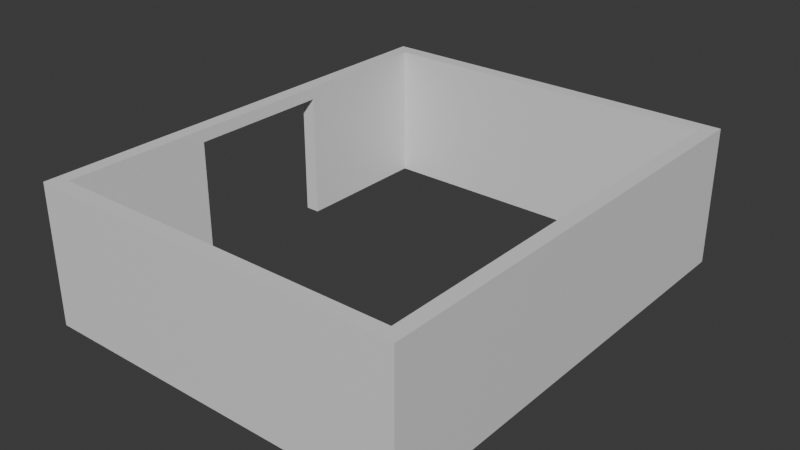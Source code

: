 # Source: TestRoom.blend  (saved by Blender 4.0.36; exported with 4.5.12 LTS)
import bpy
from mathutils import Matrix  # noqa: F401  (used for matrix-valued properties, if any)

bpy.ops.wm.read_factory_settings(use_empty=True)
scene = bpy.context.scene
scene.name = 'Scene'

# ---- collections
col_collection = bpy.data.collections.new('Collection'); scene.collection.children.link(col_collection)
col_export = bpy.data.collections.new('Export'); scene.collection.children.link(col_export)

# ---- materials (node trees are filled in below, after node groups)
mat_material = bpy.data.materials.new('Material')
mat_material.alpha_threshold = 0.0
mat_material.use_transparent_shadow = False
mat_material.roughness = 0.5
mat_material.line_color = (0.0, 0.0, 0.0, 1.0)

# ---- material node trees
mat_material.use_nodes = True; mat_material.node_tree.nodes.clear()
_N = mat_material.node_tree.nodes; _L = mat_material.node_tree.links
n0 = _N.new('ShaderNodeOutputMaterial'); n0.name = 'Material Output'; n0.location = (300, 300)
n1 = _N.new('ShaderNodeBsdfPrincipled'); n1.name = 'Principled BSDF'; n1.location = (10, 300)
n1.inputs[3].default_value = 1.45
_L.new(n1.outputs[0], n0.inputs[0])
n0.is_active_output = True

# ---- world
world_world = bpy.data.worlds.new('World'); scene.world = world_world
world_world.use_nodes = True; world_world.node_tree.nodes.clear()
_N = world_world.node_tree.nodes; _L = world_world.node_tree.links
n0 = _N.new('ShaderNodeOutputWorld'); n0.name = 'World Output'; n0.location = (300, 300)
n1 = _N.new('ShaderNodeBackground'); n1.name = 'Background'; n1.location = (10, 300)
n1.inputs[0].default_value = (0.05088, 0.05088, 0.05088, 1.0)
_L.new(n1.outputs[0], n0.inputs[0])
n0.is_active_output = True
world_world.color = (0.05088, 0.05088, 0.05088)
world_world.use_sun_shadow = False
world_world.sun_shadow_jitter_overblur = 0.0

# ---- meshes
me_cube = bpy.data.meshes.new('Cube')
me_cube.from_pydata([(1.0, 0.0, 8.567), (1.0, 0.0, -1.0), (1.0, -1.0, 8.567), (1.0, -1.0, -1.0), (-24.0, 0.0, 8.567), (-24.0, 0.0, -1.0), (-24.0, -1.0, 8.567), (-24.0, -1.0, -1.0), (0.0, 0.0, -1.0), (0.0, -1.0, 8.567), (0.0, -1.0, -1.0), (0.0, 0.0, 8.567), (1.0, 30.0, 8.567), (1.0, 30.0, -1.0), (0.0, 30.0, 8.567), (0.0, 30.0, -1.0), (1.0, 31.0, 8.567), (1.0, 31.0, -1.0), (0.0, 31.0, 8.567), (0.0, 31.0, -1.0), (-24.0, 30.0, 8.567), (-24.0, 30.0, -1.0), (-24.0, 31.0, 8.567), (-24.0, 31.0, -1.0), (-25.0, 0.0, -1.0), (-25.0, -1.0, -1.0), (-25.0, -1.0, 8.567), (-25.0, 0.0, 8.567), (-25.0, 30.0, 8.567), (-25.0, 30.0, -1.0), (-25.0, 31.0, 8.567), (-25.0, 31.0, -1.0), (-24.0, 10.0, 8.567), (-24.0, 20.0, 8.567), (-25.0, 20.0, 8.567), (-25.0, 10.0, 8.567), (-25.0, 20.0, -1.0), (-25.0, 10.0, -1.0), (-24.0, 20.0, -1.0), (-24.0, 10.0, -1.0), (-24.0, 0.0, -0.04333), (0.0, 0.0, -0.04333), (0.0, 30.0, -0.04333), (-24.0, 30.0, -0.04333), (-24.0, 20.0, -0.04333), (-24.0, 10.0, -0.04333), (1.0, 0.0, 7.61), (-24.0, -1.0, 7.61), (1.0, -1.0, 7.61), (0.0, -1.0, 7.61), (1.0, 30.0, 7.61), (1.0, 31.0, 7.61), (0.0, 31.0, 7.61), (-24.0, 31.0, 7.61), (-25.0, -1.0, 7.61), (-25.0, 0.0, 7.61), (-25.0, 30.0, 7.61), (-25.0, 31.0, 7.61), (-25.0, 20.0, 7.61), (-25.0, 10.0, 7.61), (-24.0, 0.0, 7.706), (0.0, 0.0, 7.706), (0.0, 30.0, 7.706), (-24.0, 30.0, 7.706), (-24.0, 20.0, 7.706), (-24.0, 10.0, 7.706), (1.0, 0.0, -0.04333), (1.0, -1.0, -0.04333), (0.0, -1.0, -0.04333), (1.0, 30.0, -0.04333), (1.0, 31.0, -0.04333), (0.0, 31.0, -0.04333), (-24.0, 31.0, -0.04333), (-25.0, 0.0, -0.04333), (-25.0, 30.0, -0.04333), (-25.0, 31.0, -0.04333), (-24.0, -1.0, -0.04333), (-25.0, -1.0, -0.04333), (-25.0, 20.0, -0.04333), (-25.0, 10.0, -0.04333)], [], [(11, 4, 6, 9), (49, 9, 6, 47), (47, 6, 26, 54), (8, 1, 3, 10), (46, 0, 2, 48), (1, 8, 15, 13), (60, 4, 11, 61), (5, 8, 10, 7), (48, 2, 9, 49), (0, 11, 9, 2), (62, 14, 20, 63), (11, 0, 12, 14), (66, 1, 13, 69), (61, 11, 14, 62), (52, 18, 16, 51), (14, 12, 16, 18), (13, 15, 19, 17), (69, 13, 17, 70), (79, 37, 24, 73), (14, 18, 22, 20), (19, 15, 21, 23), (71, 19, 23, 72), (54, 26, 27, 55), (56, 28, 30, 57), (23, 21, 29, 31), (72, 23, 31, 75), (5, 7, 25, 24), (6, 4, 27, 26), (20, 22, 30, 28), (32, 35, 27, 4), (37, 39, 5, 24), (65, 32, 4, 60), (63, 20, 33, 64), (64, 33, 32, 65), (29, 21, 38, 36), (10, 68, 76, 7), (20, 28, 34, 33), (33, 34, 35, 32), (74, 29, 36, 78), (3, 67, 68, 10), (1, 66, 67, 3), (21, 43, 44, 38), (39, 45, 40, 5), (8, 41, 42, 15), (15, 42, 43, 21), (5, 40, 41, 8), (34, 58, 59, 35), (28, 56, 58, 34), (22, 53, 57, 30), (74, 56, 57, 75), (77, 54, 55, 73), (18, 52, 53, 22), (35, 59, 55, 27), (12, 50, 51, 16), (71, 52, 51, 70), (0, 46, 50, 12), (67, 48, 49, 68), (66, 46, 48, 67), (76, 47, 54, 77), (68, 49, 47, 76), (7, 76, 77, 25), (43, 63, 64, 44), (45, 65, 60, 40), (41, 61, 62, 42), (42, 62, 63, 43), (40, 60, 61, 41), (19, 71, 70, 17), (25, 77, 73, 24), (29, 74, 75, 31), (56, 74, 78, 58), (53, 72, 75, 57), (52, 71, 72, 53), (59, 79, 73, 55), (50, 69, 70, 51), (46, 66, 69, 50), (44, 78, 36, 38), (64, 58, 78, 44), (59, 58, 64, 65), (65, 45, 79, 59), (45, 39, 37, 79)])
_uv = me_cube.uv_layers.new(name='UVMap')
_uv.uv.foreach_set('vector', [0.625, 0.5, 0.875, 0.5, 0.875, 0.75, 0.625, 0.75, 0.6, 0.75, 0.625, 0.75, 0.625, 1.0, 0.6, 1.0, 0.6, 1.0, 0.625, 1.0, 0.625, 1.0, 0.6, 1.0, 0.375, 0.5, 0.375, 0.5, 0.375, 0.75, 0.375, 0.75, 0.6, 0.5, 0.625, 0.5, 0.625, 0.75, 0.6, 0.75, 0.375, 0.5, 0.375, 0.5, 0.375, 0.5, 0.375, 0.5, 0.6025, 0.25, 0.625, 0.25, 0.625, 0.5, 0.6025, 0.5, 0.125, 0.5, 0.375, 0.5, 0.375, 0.75, 0.125, 0.75, 0.6, 0.75, 0.625, 0.75, 0.625, 0.75, 0.6, 0.75, 0.625, 0.5, 0.625, 0.5, 0.625, 0.75, 0.625, 0.75, 0.6025, 0.5, 0.625, 0.5, 0.625, 0.5, 0.6025, 0.5, 0.625, 0.5, 0.625, 0.5, 0.625, 0.5, 0.625, 0.5, 0.3975, 0.5, 0.375, 0.5, 0.375, 0.5, 0.3975, 0.5, 0.6025, 0.5, 0.625, 0.5, 0.625, 0.5, 0.6025, 0.5, 0.6, 0.5, 0.625, 0.5, 0.625, 0.5, 0.6, 0.5, 0.625, 0.5, 0.625, 0.5, 0.625, 0.5, 0.625, 0.5, 0.375, 0.5, 0.375, 0.5, 0.375, 0.5, 0.375, 0.5, 0.3975, 0.5, 0.375, 0.5, 0.375, 0.5, 0.3975, 0.5, 0.3975, 0.3333, 0.375, 0.3333, 0.375, 0.25, 0.3975, 0.25, 0.625, 0.5, 0.625, 0.5, 0.625, 0.5, 0.625, 0.5, 0.375, 0.5, 0.375, 0.5, 0.375, 0.5, 0.375, 0.5, 0.3975, 0.5, 0.375, 0.5, 0.375, 0.5, 0.3975, 0.5, 0.6, 0.0, 0.625, 0.0, 0.625, 0.25, 0.6, 0.25, 0.6, 0.5, 0.625, 0.5, 0.625, 0.5, 0.6, 0.5, 0.375, 0.5, 0.375, 0.5, 0.375, 0.5, 0.375, 0.5, 0.3975, 0.5, 0.375, 0.5, 0.375, 0.5, 0.3975, 0.5, 0.125, 0.5, 0.125, 0.75, 0.125, 0.75, 0.125, 0.5, 0.875, 0.75, 0.875, 0.5, 0.875, 0.5, 0.875, 0.75, 0.625, 0.5, 0.625, 0.5, 0.625, 0.5, 0.625, 0.5, 0.7917, 0.5, 0.7917, 0.5, 0.875, 0.5, 0.875, 0.5, 0.2083, 0.5, 0.2083, 0.5, 0.125, 0.5, 0.125, 0.5, 0.6025, 0.3333, 0.625, 0.3333, 0.625, 0.25, 0.6025, 0.25, 0.6025, 0.5, 0.625, 0.5, 0.625, 0.4167, 0.6025, 0.4167, 0.6025, 0.4167, 0.625, 0.4167, 0.625, 0.3333, 0.6025, 0.3333, 0.375, 0.5, 0.375, 0.5, 0.2917, 0.5, 0.2917, 0.5, 0.375, 0.75, 0.3975, 0.75, 0.3975, 1.0, 0.375, 1.0, 0.625, 0.5, 0.625, 0.5, 0.7083, 0.5, 0.7083, 0.5, 0.7083, 0.5, 0.7083, 0.5, 0.7917, 0.5, 0.7917, 0.5, 0.3975, 0.5, 0.375, 0.5, 0.375, 0.4167, 0.3975, 0.4167, 0.375, 0.75, 0.3975, 0.75, 0.3975, 0.75, 0.375, 0.75, 0.375, 0.5, 0.3975, 0.5, 0.3975, 0.75, 0.375, 0.75, 0.375, 0.5, 0.4, 0.5, 0.4, 0.4167, 0.375, 0.4167, 0.375, 0.3333, 0.4, 0.3333, 0.4, 0.25, 0.375, 0.25, 0.375, 0.5, 0.4, 0.5, 0.4, 0.5, 0.375, 0.5, 0.375, 0.5, 0.4, 0.5, 0.4, 0.5, 0.375, 0.5, 0.375, 0.25, 0.4, 0.25, 0.4, 0.5, 0.375, 0.5, 0.625, 0.4167, 0.6, 0.4167, 0.6, 0.3333, 0.625, 0.3333, 0.625, 0.5, 0.6, 0.5, 0.6, 0.4167, 0.625, 0.4167, 0.625, 0.5, 0.6, 0.5, 0.6, 0.5, 0.625, 0.5, 0.3975, 0.5, 0.6, 0.5, 0.6, 0.5, 0.3975, 0.5, 0.3975, 0.0, 0.6, 0.0, 0.6, 0.25, 0.3975, 0.25, 0.625, 0.5, 0.6, 0.5, 0.6, 0.5, 0.625, 0.5, 0.625, 0.3333, 0.6, 0.3333, 0.6, 0.25, 0.625, 0.25, 0.625, 0.5, 0.6, 0.5, 0.6, 0.5, 0.625, 0.5, 0.3975, 0.5, 0.6, 0.5, 0.6, 0.5, 0.3975, 0.5, 0.625, 0.5, 0.6, 0.5, 0.6, 0.5, 0.625, 0.5, 0.3975, 0.75, 0.6, 0.75, 0.6, 0.75, 0.3975, 0.75, 0.3975, 0.5, 0.6, 0.5, 0.6, 0.75, 0.3975, 0.75, 0.3975, 1.0, 0.6, 1.0, 0.6, 1.0, 0.3975, 1.0, 0.3975, 0.75, 0.6, 0.75, 0.6, 1.0, 0.3975, 1.0, 0.375, 1.0, 0.3975, 1.0, 0.3975, 1.0, 0.375, 1.0, 0.4, 0.5, 0.6025, 0.5, 0.6025, 0.4167, 0.4, 0.4167, 0.4, 0.3333, 0.6025, 0.3333, 0.6025, 0.25, 0.4, 0.25, 0.4, 0.5, 0.6025, 0.5, 0.6025, 0.5, 0.4, 0.5, 0.4, 0.5, 0.6025, 0.5, 0.6025, 0.5, 0.4, 0.5, 0.4, 0.25, 0.6025, 0.25, 0.6025, 0.5, 0.4, 0.5, 0.375, 0.5, 0.3975, 0.5, 0.3975, 0.5, 0.375, 0.5, 0.375, 0.0, 0.3975, 0.0, 0.3975, 0.25, 0.375, 0.25, 0.375, 0.5, 0.3975, 0.5, 0.3975, 0.5, 0.375, 0.5, 0.6, 0.5, 0.3975, 0.5, 0.3975, 0.4167, 0.6, 0.4167, 0.6, 0.5, 0.3975, 0.5, 0.3975, 0.5, 0.6, 0.5, 0.6, 0.5, 0.3975, 0.5, 0.3975, 0.5, 0.6, 0.5, 0.6, 0.3333, 0.3975, 0.3333, 0.3975, 0.25, 0.6, 0.25, 0.6, 0.5, 0.3975, 0.5, 0.3975, 0.5, 0.6, 0.5, 0.6, 0.5, 0.3975, 0.5, 0.3975, 0.5, 0.6, 0.5, 0.4, 0.4167, 0.3975, 0.4167, 0.375, 0.4167, 0.2917, 0.5, 0.6025, 0.4167, 0.6, 0.4167, 0.3975, 0.4167, 0.4, 0.4167, 0.6, 0.3333, 0.6, 0.4167, 0.6025, 0.4167, 0.6025, 0.3333, 0.6025, 0.3333, 0.4, 0.3333, 0.3975, 0.3333, 0.6, 0.3333, 0.4, 0.3333, 0.2083, 0.5, 0.375, 0.3333, 0.3975, 0.3333])
me_cube.materials.append(mat_material)
me_cube.use_mirror_vertex_groups = False
me_cube.update()

# ---- objects
ob_testroom = bpy.data.objects.new('TestRoom', me_cube)

# ---- transforms, parenting, visibility, modifiers, constraints
ob_testroom.location = (0.0, 0.0, 1.0)
ob_testroom.lock_rotations_4d = False
ob_testroom.empty_display_type = 'ARROWS'
ob_testroom.lineart.crease_threshold = 0.0

# ---- collection membership
col_export.objects.link(ob_testroom)

# ---- scene / render settings (as saved in the file)
scene.frame_start = 1; scene.frame_end = 250; scene.frame_set(1)
scene.render.engine = 'BLENDER_EEVEE_NEXT'
scene.cycles.sampling_pattern = 'TABULATED_SOBOL'
bpy.context.view_layer.update()

# ---- added for rendering (the .blend has no active camera and no usable light): camera, sun
cam_auto = bpy.data.cameras.new('AutoCamera')
cam_auto.lens = 50.0
cam_auto.sensor_width = 36.0
cam_auto.clip_end = 1000.0
ob_auto_camera = bpy.data.objects.new('AutoCamera', cam_auto)
scene.collection.objects.link(ob_auto_camera)
ob_auto_camera.location = (27.1614, -31.9937, 36.1125)
ob_auto_camera.rotation_euler = (1.09748, -7.21219e-08, 0.694738)
scene.camera = ob_auto_camera
light_auto_sun = bpy.data.lights.new('AutoSun', 'SUN')
light_auto_sun.energy = 3.0
light_auto_sun.angle = 0.0523599
ob_auto_sun = bpy.data.objects.new('AutoSun', light_auto_sun)
scene.collection.objects.link(ob_auto_sun)
ob_auto_sun.rotation_euler = (0.872665, 0.174533, 0.523599)
bpy.context.view_layer.update()
